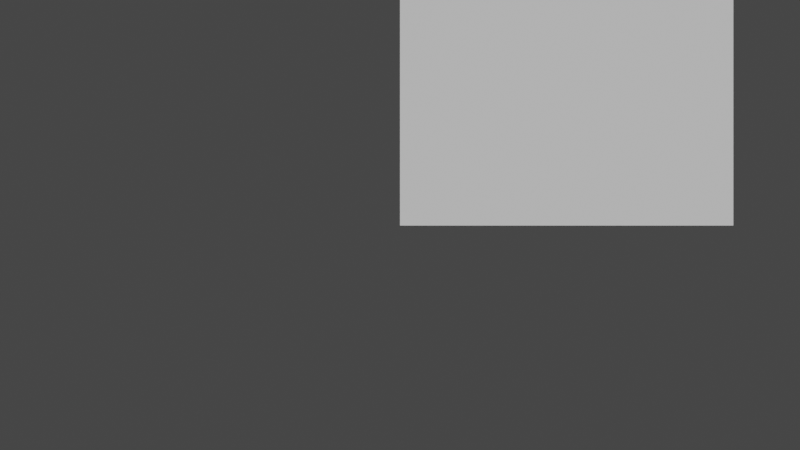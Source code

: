 # Source: rot.blend  (saved by Blender 3.6.13; exported with 4.5.12 LTS)
import bpy
from mathutils import Matrix  # noqa: F401  (used for matrix-valued properties, if any)

bpy.ops.wm.read_factory_settings(use_empty=True)
scene = bpy.context.scene
scene.name = 'Scene'

# ---- collections
col_collection = bpy.data.collections.new('Collection'); scene.collection.children.link(col_collection)

# ---- world
world_world = bpy.data.worlds.new('World'); scene.world = world_world
world_world.use_nodes = True; world_world.node_tree.nodes.clear()
_N = world_world.node_tree.nodes; _L = world_world.node_tree.links
n0 = _N.new('ShaderNodeOutputWorld'); n0.name = 'World Output'; n0.location = (300, 300)
n1 = _N.new('ShaderNodeBackground'); n1.name = 'Background'; n1.location = (10, 300)
n1.inputs[0].default_value = (0.05088, 0.05088, 0.05088, 1.0)
_L.new(n1.outputs[0], n0.inputs[0])
n0.is_active_output = True
world_world.color = (0.05088, 0.05088, 0.05088)
world_world.use_sun_shadow = False
world_world.sun_shadow_jitter_overblur = 0.0

# ---- cameras
cam_camera = bpy.data.cameras.new('Camera')
cam_camera.clip_end = 100.0
cam_camera.lens = 120.0
cam_camera.ortho_scale = 7.314

# ---- meshes
me_cube_005 = bpy.data.meshes.new('Cube.005')
me_cube_005.from_pydata([(-1.0, -1.0, -1.0), (-1.0, -1.0, 1.0), (-1.0, 1.0, -1.0), (-1.0, 1.0, 1.0), (1.0, -1.0, -1.0), (1.0, -1.0, 1.0), (1.0, 1.0, -1.0), (1.0, 1.0, 1.0)], [], [(0, 1, 3, 2), (2, 3, 7, 6), (6, 7, 5, 4), (4, 5, 1, 0), (2, 6, 4, 0), (7, 3, 1, 5)])
_uv = me_cube_005.uv_layers.new(name='UVMap')
_uv.uv.foreach_set('vector', [0.375, 0.0, 0.625, 0.0, 0.625, 0.25, 0.375, 0.25, 0.375, 0.25, 0.625, 0.25, 0.625, 0.5, 0.375, 0.5, 0.375, 0.5, 0.625, 0.5, 0.625, 0.75, 0.375, 0.75, 0.375, 0.75, 0.625, 0.75, 0.625, 1.0, 0.375, 1.0, 0.125, 0.5, 0.375, 0.5, 0.375, 0.75, 0.125, 0.75, 0.625, 0.5, 0.875, 0.5, 0.875, 0.75, 0.625, 0.75])
me_cube_005.update()
me_plane_002 = bpy.data.meshes.new('Plane.002')
me_plane_002.from_pydata([(-4.0, -4.0, 0.0), (4.0, -4.0, 0.0), (-4.0, 4.0, 0.0), (4.0, 4.0, 0.0)], [], [(0, 1, 3, 2)])
_uv = me_plane_002.uv_layers.new(name='UVMap')
_uv.uv.foreach_set('vector', [0.0, 0.0, 1.0, 0.0, 1.0, 1.0, 0.0, 1.0])
me_plane_002.update()

# ---- objects
ob_camera = bpy.data.objects.new('Camera', cam_camera)
ob_cube = bpy.data.objects.new('Cube', me_cube_005)
ob_plane = bpy.data.objects.new('Plane', me_plane_002)

# ---- transforms, parenting, visibility, modifiers, constraints
ob_camera.location = (0.0, -20.0, 0.0)
ob_camera.rotation_euler = (1.571, 0.0, 0.0)
ob_camera.lock_rotations_4d = False
ob_camera.empty_display_type = 'ARROWS'
ob_camera.color = (0.0, 0.0, 0.0, 0.0)
ob_camera.display_type = 'WIRE'
ob_camera.lineart.crease_threshold = 0.0
ob_cube.location = (1.0, -3.0, 1.0)
ob_plane.location = (0.0, 0.0, 0.0)

# ---- collection membership
col_collection.objects.link(ob_camera)
col_collection.objects.link(ob_cube)
col_collection.objects.link(ob_plane)

# ---- scene / render settings (as saved in the file)
scene.camera = ob_camera
scene.frame_start = 1; scene.frame_end = 250; scene.frame_set(1)
scene.render.engine = 'BLENDER_WORKBENCH'
scene.cycles.sampling_pattern = 'TABULATED_SOBOL'
scene.view_settings.view_transform = 'Filmic'
bpy.context.view_layer.update()

# ---- added for rendering (the .blend has no usable light): sun
light_auto_sun = bpy.data.lights.new('AutoSun', 'SUN')
light_auto_sun.energy = 3.0
light_auto_sun.angle = 0.0523599
ob_auto_sun = bpy.data.objects.new('AutoSun', light_auto_sun)
scene.collection.objects.link(ob_auto_sun)
ob_auto_sun.rotation_euler = (0.872665, 0.174533, 0.523599)
bpy.context.view_layer.update()
